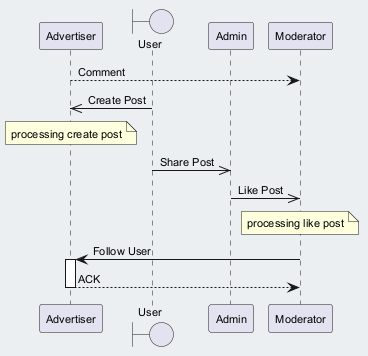

The diagram above was rendered by PlantUML. Its source (embedded in the PNG):
@startuml
skinparam backgroundColor #ECEFF1
skinparam classBackgroundColor #FFFFFF
skinparam classBorderColor #455A64
skinparam defaultFontSize 11
participant "Advertiser" as A
boundary "User" as U
participant "Admin" as A2
participant "Moderator" as M
A --> M : Comment
U ->> A : Create Post
note over A : processing create post
U ->> A2 : Share Post
A2 ->> M : Like Post
note over M : processing like post
M -> A : Follow User
activate A
A --> M : ACK
deactivate A
@enduml